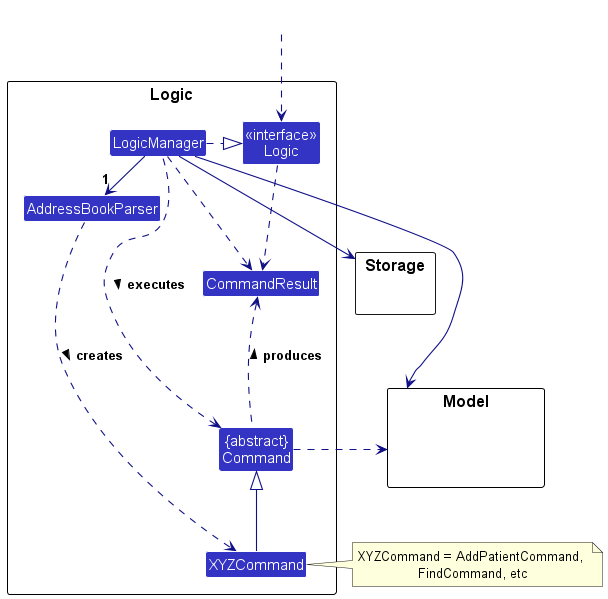

The diagram above was rendered by PlantUML. Its source (embedded in the PNG):
@startuml
!include style.puml
skinparam arrowThickness 1.1
skinparam arrowColor LOGIC_COLOR_T4
skinparam classBackgroundColor LOGIC_COLOR

package Logic as LogicPackage {

Class AddressBookParser
Class XYZCommand
Class CommandResult
Class "{abstract}\nCommand" as Command


Class "<<interface>>\nLogic" as Logic
Class LogicManager
}

package Model {
Class HiddenModel #FFFFFF
}

package Storage {
}

Class HiddenOutside #FFFFFF
HiddenOutside ..> Logic

LogicManager .right.|> Logic
LogicManager -right->"1" AddressBookParser
AddressBookParser ..> XYZCommand : creates >

XYZCommand -up-|> Command
LogicManager .left.> Command : executes >

LogicManager --> Model
LogicManager --> Storage
Storage --[hidden] Model
Command .[hidden]up.> Storage
Command .right.> Model
note right of XYZCommand: XYZCommand = AddPatientCommand, \nFindCommand, etc

Logic ..> CommandResult
LogicManager .down.> CommandResult
Command .up.> CommandResult : produces >
@enduml